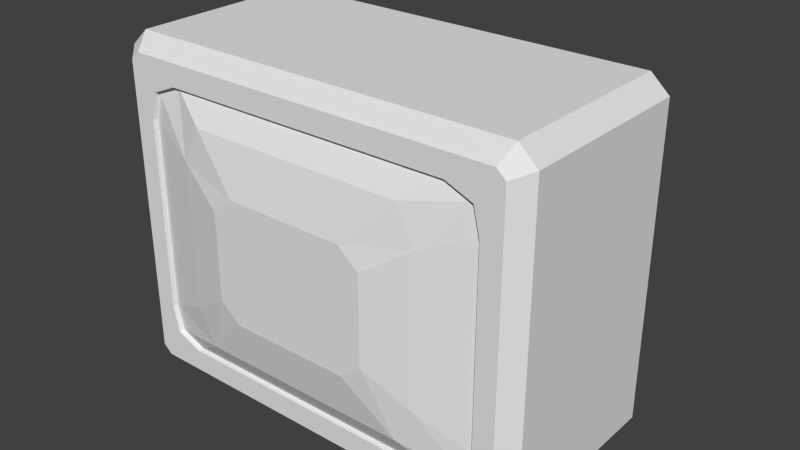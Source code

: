 # Source: 1_tv.10.blend  (saved by Blender 2.69.0; exported with 4.5.12 LTS)
import bpy
from mathutils import Matrix  # noqa: F401  (used for matrix-valued properties, if any)

bpy.ops.wm.read_factory_settings(use_empty=True)
scene = bpy.context.scene
scene.name = 'Scene'

# ---- collections
col_collection_1 = bpy.data.collections.new('Collection 1'); scene.collection.children.link(col_collection_1)

# ---- materials (node trees are filled in below, after node groups)
mat_material = bpy.data.materials.new('Material')
mat_material.alpha_threshold = 0.0
mat_material.use_transparent_shadow = False
mat_material.roughness = 0.5
mat_material.line_color = (0.0, 0.0, 0.0, 1.0)

# ---- material node trees

# ---- world
world_world = bpy.data.worlds.new('World'); scene.world = world_world
world_world.color = (0.05088, 0.05088, 0.05088)
world_world.use_sun_shadow = False
world_world.sun_shadow_jitter_overblur = 0.0
world_world.cycles.sampling_method = 'MANUAL'
world_world.cycles.sample_map_resolution = 256

# ---- meshes
me_cube = bpy.data.meshes.new('Cube')
me_cube.from_pydata([(1.008, 0.5137, 0.8255), (1.008, 0.5137, 2.592), (1.103, 0.5137, 0.9126), (1.103, 0.5137, 2.505), (0.7058, 0.5137, 1.266), (0.7891, 0.5137, 2.256), (0.7072, 0.5137, 2.352), (0.7906, 0.5137, 1.366), (0.7058, 0.8986, 1.266), (0.7906, 0.8986, 1.366), (1.008, -0.4332, 0.8255), (0.9768, -0.5137, 0.906), (1.008, -0.4332, 2.592), (0.9768, -0.5137, 2.511), (1.023, -0.5137, 0.9481), (1.103, -0.4332, 0.9126), (1.103, -0.4332, 2.505), (1.023, -0.5137, 2.469), (0.7511, -0.5137, 1.019), (0.7511, -0.5137, 2.398), (0.9182, -0.5137, 2.206), (0.9182, -0.5137, 1.211), (0.7906, 0.8986, 1.874), (0.7901, 0.7714, 2.255), (0.7063, 0.7714, 2.353), (0.6469, 0.8986, 1.983), (0.7472, -0.4887, 1.023), (0.7472, -0.4887, 2.395), (0.9134, -0.4887, 2.204), (0.9134, -0.4887, 1.214), (0.5559, -0.5604, 1.148), (0.5559, -0.5604, 2.27), (0.655, -0.5604, 2.087), (0.655, -0.5604, 1.331), (0.3092, -0.6183, 1.395), (0.3092, -0.6183, 2.023), (0.417, -0.6183, 1.934), (0.417, -0.6183, 1.484), (0.9999, -0.5137, 2.49), (0.9999, -0.5137, 0.927), (0.8865, -0.5137, 2.342), (0.8865, -0.5137, 1.075), (0.8821, -0.4887, 2.339), (0.8821, -0.4887, 1.078), (0.0, -0.5137, 0.906), (0.0, -0.4332, 0.8255), (0.0, -0.4332, 2.592), (0.0, -0.5137, 2.511), (0.0, -0.5137, 1.019), (0.0, -0.5137, 2.398), (0.0, -0.4887, 1.023), (0.0, -0.4887, 2.395), (0.0, -0.5604, 1.148), (0.0, -0.5604, 2.27), (0.0, -0.6183, 1.395), (0.0, -0.6183, 2.023), (0.0, 0.5137, 0.8255), (0.0, 0.5137, 2.592), (0.0, 0.5137, 1.266), (0.0, 0.5137, 2.353), (0.0, 0.8986, 1.266), (0.0, 0.8986, 1.983), (0.0, 0.7714, 2.354)], [], [(2, 3, 16, 15), (3, 1, 12, 16), (58, 4, 0, 56), (5, 6, 1, 3), (4, 7, 2, 0), (7, 5, 3, 2), (5, 7, 9, 22, 23), (59, 6, 24, 62), (7, 4, 8, 9), (16, 12, 13, 38, 17), (14, 39, 11, 10, 15), (17, 14, 15, 16), (0, 2, 15, 10), (40, 20, 17, 38), (49, 19, 13, 47), (41, 18, 11, 39), (20, 21, 14, 17), (22, 25, 24, 23), (6, 5, 23, 24), (21, 20, 28, 29), (41, 21, 29, 43), (40, 19, 27, 42), (48, 18, 26, 50), (29, 28, 32, 33), (26, 43, 29, 33, 30), (28, 42, 27, 31, 32), (50, 26, 30, 52), (33, 32, 36, 37), (30, 33, 37, 34), (32, 31, 35, 36), (52, 30, 34, 54), (19, 40, 38, 13), (21, 41, 39, 14), (18, 41, 43, 26), (20, 40, 42, 28), (11, 44, 45, 10), (12, 46, 47, 13), (18, 48, 44, 11), (19, 49, 51, 27), (27, 51, 53, 31), (36, 35, 55, 54, 34, 37), (31, 53, 55, 35), (6, 59, 57, 1), (9, 8, 60, 61, 25, 22), (4, 58, 60, 8), (25, 61, 62, 24), (1, 57, 46, 12), (0, 10, 45, 56)])
me_cube.materials.append(mat_material)
me_cube.use_remesh_preserve_volume = False
me_cube.use_remesh_preserve_attributes = False
me_cube.use_mirror_vertex_groups = False
me_cube.update()

# ---- objects
ob_cube = bpy.data.objects.new('Cube', me_cube)

# ---- transforms, parenting, visibility, modifiers, constraints
ob_cube.location = (0.0, 0.0, 0.0)
ob_cube.lock_rotations_4d = False
ob_cube.empty_display_type = 'ARROWS'
ob_cube.lineart.crease_threshold = 0.0
_m = ob_cube.modifiers.new('Mirror', 'MIRROR')
_m.use_clip = True

# ---- collection membership
col_collection_1.objects.link(ob_cube)

# ---- scene / render settings (as saved in the file)
scene.frame_start = 1; scene.frame_end = 250; scene.frame_set(240)
scene.render.engine = 'BLENDER_EEVEE_NEXT'
scene.render.image_settings.color_mode = 'RGB'
scene.render.image_settings.compression = 90
scene.render.resolution_percentage = 50
scene.render.dither_intensity = 0.0
scene.cycles.use_denoising = False
scene.cycles.samples = 10
scene.cycles.sampling_pattern = 'TABULATED_SOBOL'
scene.cycles.light_sampling_threshold = 0.0
scene.cycles.use_adaptive_sampling = False
scene.cycles.use_light_tree = False
scene.cycles.blur_glossy = 0.0
scene.cycles.volume_bounces = 1
scene.cycles.pixel_filter_type = 'GAUSSIAN'
scene.cycles.sample_clamp_indirect = 0.0
scene.view_settings.view_transform = 'Standard'
bpy.context.view_layer.update()

# ---- added for rendering (the .blend has no active camera and no usable light): camera, sun
cam_auto = bpy.data.cameras.new('AutoCamera')
cam_auto.lens = 50.0
cam_auto.sensor_width = 36.0
cam_auto.clip_end = 1000.0
ob_auto_camera = bpy.data.objects.new('AutoCamera', cam_auto)
scene.collection.objects.link(ob_auto_camera)
ob_auto_camera.location = (2.96815, -3.42162, 4.08322)
ob_auto_camera.rotation_euler = (1.09748, -7.21219e-08, 0.694738)
scene.camera = ob_auto_camera
light_auto_sun = bpy.data.lights.new('AutoSun', 'SUN')
light_auto_sun.energy = 3.0
light_auto_sun.angle = 0.0523599
ob_auto_sun = bpy.data.objects.new('AutoSun', light_auto_sun)
scene.collection.objects.link(ob_auto_sun)
ob_auto_sun.rotation_euler = (0.872665, 0.174533, 0.523599)
bpy.context.view_layer.update()
